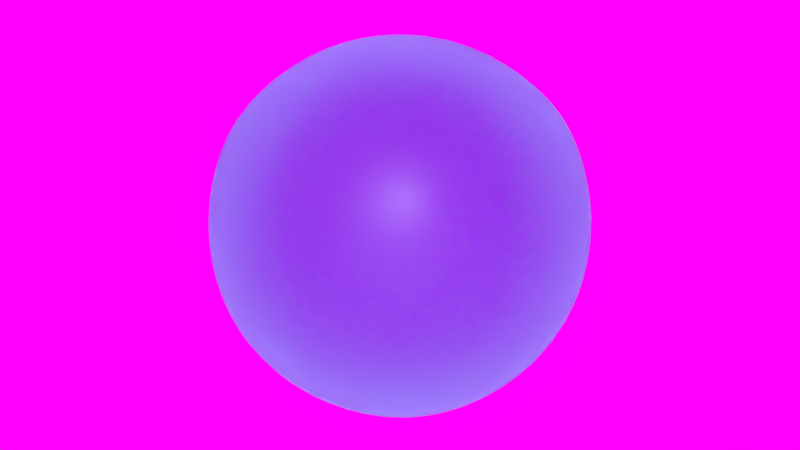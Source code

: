 # Source: Materials.blend  (saved by Blender 2.79.1; exported with 4.5.12 LTS)
import bpy
from mathutils import Matrix  # noqa: F401  (used for matrix-valued properties, if any)

bpy.ops.wm.read_factory_settings(use_empty=True)
scene = bpy.context.scene
scene.name = 'Scene'

# ---- collections
col_collection_1 = bpy.data.collections.new('Collection 1'); scene.collection.children.link(col_collection_1)

# ---- images (referenced by path relative to the original .blend; pixels are not part of the script)
import os
ASSET_DIR = os.environ.get("B2B_ASSET_DIR", "")  # directory of the original .blend (textures are referenced by path, not embedded)
HERE = os.path.dirname(os.path.abspath(__file__))  # packed textures are extracted next to this script under _unpacked/

def load_image(name, relpath, width, height, colorspace="sRGB"):
    """Load a texture the original file referenced (path relative to the .blend, or extracted next to this script)."""
    p = next((c for c in (os.path.join(HERE, relpath), os.path.join(ASSET_DIR, relpath)) if relpath and os.path.exists(c)), "")
    if p:
        img = bpy.data.images.load(p, check_existing=True)
        img.name = name
    else:  # same state as the original file: an image datablock whose file is absent (Cycles renders it pink)
        img = bpy.data.images.new(name, width, height)
        img.source = "FILE"
        img.filepath = "//" + (relpath or name)
    img.colorspace_settings.name = colorspace
    return img
img_dry_field_2k_hdr = load_image('dry_field_2k.hdr', 'dry_field_2k.hdr', 1024, 1024, 'Linear Rec.709')

# ---- materials (node trees are filled in below, after node groups)
mat_water = bpy.data.materials.new('Water')
mat_water.alpha_threshold = 0.0
mat_water.roughness = 0.5

# ---- material node trees
mat_water.use_nodes = True; mat_water.node_tree.nodes.clear()
_N = mat_water.node_tree.nodes; _L = mat_water.node_tree.links
n0 = _N.new('ShaderNodeOutputMaterial'); n0.name = 'Material Output'; n0.location = (300, 300)
n1 = _N.new('ShaderNodeBsdfPrincipled'); n1.name = 'Principled BSDF'; n1.location = (28, 319)
n1.width = 150
n1.subsurface_method = 'BURLEY'
n1.inputs[0].default_value = (0.2647, 0.6119, 0.8, 1.0)
n1.inputs[3].default_value = 1.45
n1.inputs[9].default_value = (1.0, 1.0, 1.0)
n1.inputs[18].default_value = 1.0
_L.new(n1.outputs[0], n0.inputs[0])
n0.is_active_output = True

# ---- world
world_world = bpy.data.worlds.new('World'); scene.world = world_world
world_world.use_nodes = True; world_world.node_tree.nodes.clear()
_N = world_world.node_tree.nodes; _L = world_world.node_tree.links
n0 = _N.new('ShaderNodeOutputWorld'); n0.name = 'World Output'; n0.location = (300, 300)
n1 = _N.new('ShaderNodeBackground'); n1.name = 'Background'; n1.location = (10, 300)
n2 = _N.new('ShaderNodeTexEnvironment'); n2.name = 'Environment Texture'; n2.location = (-240, 302)
n2.width = 140
n2.image = img_dry_field_2k_hdr
_L.new(n1.outputs[0], n0.inputs[0])
_L.new(n2.outputs[0], n1.inputs[0])
n0.is_active_output = True
world_world.color = (0.05088, 0.05088, 0.05088)
world_world.use_sun_shadow = False
world_world.sun_shadow_jitter_overblur = 0.0
world_world.cycles.sampling_method = 'MANUAL'

# ---- meshes
me_cube = bpy.data.meshes.new('Cube')
me_cube.from_pydata([(-0.8943, 0.0, -1.641e-10), (-0.8221, -0.3519, -3.012e-11), (-0.8221, 0.0, 0.3519), (-0.8221, 0.3519, -3.012e-11), (-0.8221, 0.0, -0.3519), (-0.7654, -0.327, -0.327), (-0.7654, -0.327, 0.327), (-0.7654, 0.327, 0.327), (-0.7654, 0.327, -0.327), (-8.754e-11, 0.8943, -1.641e-10), (-0.3519, 0.8221, -3.012e-11), (-1.606e-11, 0.8221, 0.3519), (0.3519, 0.8221, -3.012e-11), (-1.606e-11, 0.8221, -0.3519), (-0.327, 0.7654, -0.327), (-0.327, 0.7654, 0.327), (0.327, 0.7654, 0.327), (0.327, 0.7654, -0.327), (0.8943, 0.0, -1.641e-10), (0.8221, 0.3519, -3.012e-11), (0.8221, 0.0, 0.3519), (0.8221, -0.3519, -3.012e-11), (0.8221, 0.0, -0.3519), (0.7654, 0.327, -0.327), (0.7654, 0.327, 0.327), (0.7654, -0.327, 0.327), (0.7654, -0.327, -0.327), (-8.754e-11, -0.8943, -1.641e-10), (0.3519, -0.8221, -3.012e-11), (-1.606e-11, -0.8221, 0.3519), (-0.3519, -0.8221, -3.012e-11), (-1.606e-11, -0.8221, -0.3519), (0.327, -0.7654, -0.327), (0.327, -0.7654, 0.327), (-0.327, -0.7654, 0.327), (-0.327, -0.7654, -0.327), (-8.754e-11, 0.0, -0.8943), (-1.606e-11, 0.3519, -0.8221), (0.3519, 0.0, -0.8221), (-1.606e-11, -0.3519, -0.8221), (-0.3519, 0.0, -0.8221), (-0.327, 0.327, -0.7654), (0.327, 0.327, -0.7654), (0.327, -0.327, -0.7654), (-0.327, -0.327, -0.7654), (-8.754e-11, 0.0, 0.8943), (-1.606e-11, 0.3519, 0.8221), (-0.3519, 0.0, 0.8221), (-1.606e-11, -0.3519, 0.8221), (0.3519, 0.0, 0.8221), (0.327, 0.327, 0.7654), (-0.327, 0.327, 0.7654), (-0.327, -0.327, 0.7654), (0.327, -0.327, 0.7654), (-0.5956, 0.3004, -0.5956), (-0.6323, 0.0, -0.6323), (-0.5956, -0.3004, -0.5956), (-0.5956, -0.5956, -0.3004), (-0.6323, -0.6323, 1.543e-10), (-0.5956, -0.5956, 0.3004), (-0.5956, -0.3004, 0.5956), (-0.6323, 0.0, 0.6323), (-0.5956, 0.3004, 0.5956), (-0.5956, 0.5956, 0.3004), (-0.6323, 0.6323, 1.543e-10), (-0.5956, 0.5956, -0.3004), (0.3004, 0.5956, -0.5956), (8.23e-11, 0.6323, -0.6323), (-0.3004, 0.5956, -0.5956), (-0.3004, 0.5956, 0.5956), (8.23e-11, 0.6323, 0.6323), (0.3004, 0.5956, 0.5956), (0.5956, 0.5956, 0.3004), (0.6323, 0.6323, 1.543e-10), (0.5956, 0.5956, -0.3004), (0.5956, -0.3004, -0.5956), (0.6323, 0.0, -0.6323), (0.5956, 0.3004, -0.5956), (0.5956, 0.3004, 0.5956), (0.6323, 0.0, 0.6323), (0.5956, -0.3004, 0.5956), (0.5956, -0.5956, 0.3004), (0.6323, -0.6323, 1.543e-10), (0.5956, -0.5956, -0.3004), (-0.3004, -0.5956, -0.5956), (8.23e-11, -0.6323, -0.6323), (0.3004, -0.5956, -0.5956), (0.3004, -0.5956, 0.5956), (8.23e-11, -0.6323, 0.6323), (-0.3004, -0.5956, 0.5956), (-0.5163, -0.5163, -0.5163), (-0.5163, -0.5163, 0.5163), (-0.5163, 0.5163, -0.5163), (-0.5163, 0.5163, 0.5163), (0.5163, -0.5163, -0.5163), (0.5163, -0.5163, 0.5163), (0.5163, 0.5163, -0.5163), (0.5163, 0.5163, 0.5163)], [], [(0, 4, 5, 1), (1, 5, 57, 58), (4, 55, 56, 5), (5, 56, 90, 57), (0, 1, 6, 2), (2, 6, 60, 61), (1, 58, 59, 6), (6, 59, 91, 60), (0, 2, 7, 3), (3, 7, 63, 64), (2, 61, 62, 7), (7, 62, 93, 63), (0, 3, 8, 4), (4, 8, 54, 55), (3, 64, 65, 8), (8, 65, 92, 54), (9, 13, 14, 10), (10, 14, 65, 64), (13, 67, 68, 14), (14, 68, 92, 65), (9, 10, 15, 11), (11, 15, 69, 70), (10, 64, 63, 15), (15, 63, 93, 69), (9, 11, 16, 12), (12, 16, 72, 73), (11, 70, 71, 16), (16, 71, 97, 72), (9, 12, 17, 13), (13, 17, 66, 67), (12, 73, 74, 17), (17, 74, 96, 66), (18, 22, 23, 19), (19, 23, 74, 73), (22, 76, 77, 23), (23, 77, 96, 74), (18, 19, 24, 20), (20, 24, 78, 79), (19, 73, 72, 24), (24, 72, 97, 78), (18, 20, 25, 21), (21, 25, 81, 82), (20, 79, 80, 25), (25, 80, 95, 81), (18, 21, 26, 22), (22, 26, 75, 76), (21, 82, 83, 26), (26, 83, 94, 75), (27, 31, 32, 28), (28, 32, 83, 82), (31, 85, 86, 32), (32, 86, 94, 83), (27, 28, 33, 29), (29, 33, 87, 88), (28, 82, 81, 33), (33, 81, 95, 87), (27, 29, 34, 30), (30, 34, 59, 58), (29, 88, 89, 34), (34, 89, 91, 59), (27, 30, 35, 31), (31, 35, 84, 85), (30, 58, 57, 35), (35, 57, 90, 84), (36, 40, 41, 37), (37, 41, 68, 67), (40, 55, 54, 41), (41, 54, 92, 68), (36, 37, 42, 38), (38, 42, 77, 76), (37, 67, 66, 42), (42, 66, 96, 77), (36, 38, 43, 39), (39, 43, 86, 85), (38, 76, 75, 43), (43, 75, 94, 86), (36, 39, 44, 40), (40, 44, 56, 55), (39, 85, 84, 44), (44, 84, 90, 56), (45, 49, 50, 46), (46, 50, 71, 70), (49, 79, 78, 50), (50, 78, 97, 71), (45, 46, 51, 47), (47, 51, 62, 61), (46, 70, 69, 51), (51, 69, 93, 62), (45, 47, 52, 48), (48, 52, 89, 88), (47, 61, 60, 52), (52, 60, 91, 89), (45, 48, 53, 49), (49, 53, 80, 79), (48, 88, 87, 53), (53, 87, 95, 80)])
me_cube.polygons.foreach_set('use_smooth', [True] * 96)
me_cube.materials.append(mat_water)
me_cube.use_remesh_preserve_volume = False
me_cube.use_remesh_preserve_attributes = False
me_cube.use_mirror_vertex_groups = False
me_cube.update()

# ---- objects
ob_cube = bpy.data.objects.new('Cube', me_cube)

# ---- transforms, parenting, visibility, modifiers, constraints
ob_cube.location = (0.0, 0.0, 0.0)
ob_cube.lineart.crease_threshold = 0.0
_m = ob_cube.modifiers.new('Subsurf', 'SUBSURF')
_m.uv_smooth = 'PRESERVE_CORNERS'
_m.quality = 2
_m.levels = 2
_m.show_only_control_edges = False

# ---- collection membership
col_collection_1.objects.link(ob_cube)

# ---- scene / render settings (as saved in the file)
scene.frame_start = 0; scene.frame_end = 250; scene.frame_set(0)
scene.render.engine = 'CYCLES'
scene.render.dither_intensity = 0.0
scene.cycles.use_denoising = False
scene.cycles.samples = 128
scene.cycles.sampling_pattern = 'TABULATED_SOBOL'
scene.cycles.use_adaptive_sampling = False
scene.cycles.use_light_tree = False
scene.view_settings.view_transform = 'Standard'
bpy.context.view_layer.update()

# ---- added for rendering (the .blend has no active camera and no usable light): camera, sun
cam_auto = bpy.data.cameras.new('AutoCamera')
cam_auto.lens = 50.0
cam_auto.sensor_width = 36.0
cam_auto.clip_end = 1000.0
ob_auto_camera = bpy.data.objects.new('AutoCamera', cam_auto)
scene.collection.objects.link(ob_auto_camera)
ob_auto_camera.location = (2.86622, -3.43946, 2.29298)
ob_auto_camera.rotation_euler = (1.09748, -7.21219e-08, 0.694738)
scene.camera = ob_auto_camera
light_auto_sun = bpy.data.lights.new('AutoSun', 'SUN')
light_auto_sun.energy = 3.0
light_auto_sun.angle = 0.0523599
ob_auto_sun = bpy.data.objects.new('AutoSun', light_auto_sun)
scene.collection.objects.link(ob_auto_sun)
ob_auto_sun.rotation_euler = (0.872665, 0.174533, 0.523599)
bpy.context.view_layer.update()
